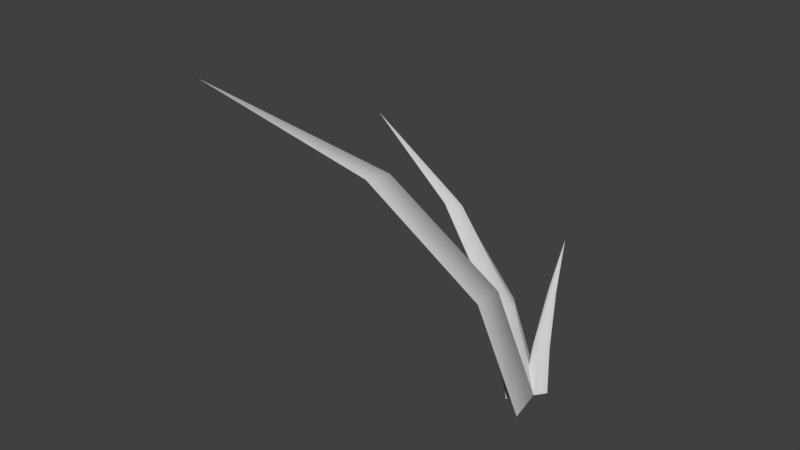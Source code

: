 # Source: plant_02.blend  (saved by Blender 2.79.0; exported with 4.5.12 LTS)
import bpy
from mathutils import Matrix  # noqa: F401  (used for matrix-valued properties, if any)

bpy.ops.wm.read_factory_settings(use_empty=True)
scene = bpy.context.scene
scene.name = 'Scene'

# ---- collections
col_collection_1 = bpy.data.collections.new('Collection 1'); scene.collection.children.link(col_collection_1)

# ---- materials (node trees are filled in below, after node groups)
mat_grass02 = bpy.data.materials.new('grass02')
mat_grass02.alpha_threshold = 0.0
mat_grass02.use_transparent_shadow = False
mat_grass02.diffuse_color = (0.6038, 0.6038, 0.6038, 1.0)
mat_grass02.roughness = 0.5
mat_grass02.specular_intensity = 0.0

# ---- material node trees

# ---- world
world_world = bpy.data.worlds.new('World'); scene.world = world_world
world_world.color = (0.05088, 0.05088, 0.05088)
world_world.use_sun_shadow = False
world_world.sun_shadow_jitter_overblur = 0.0
world_world.cycles.sampling_method = 'MANUAL'

# ---- meshes
me_plane_105 = bpy.data.meshes.new('Plane.105')
me_plane_105.from_pydata([(-0.04585, 0.01012, 0.0), (-0.3337, 0.3169, 0.5), (0.01843, 0.08673, 5.96e-08), (0.01103, 0.02767, 5.96e-08), (-0.08206, 0.06003, 0.1795), (-0.1858, 0.1705, 0.363), (-0.03479, 0.06612, 0.1795), (-0.1501, 0.1629, 0.363), (-0.1638, 0.1967, 0.363), (-0.037, 0.1137, 0.1795), (-0.005244, -0.09026, -5.96e-08), (-0.8046, -0.3527, 1.0), (-0.08977, 0.091, 1.192e-07), (0.01103, 0.02767, 5.96e-08), (-0.1263, -0.1137, 0.3589), (-0.4143, -0.2084, 0.7261), (-0.09739, -0.02289, 0.3589), (-0.3702, -0.1501, 0.7261), (-0.4432, -0.1464, 0.7261), (-0.1856, 0.01333, 0.3589), (0.118, -0.1001, -1.192e-07), (-0.3619, -1.176, 1.4), (-0.1495, -0.01727, 1.192e-07), (0.01103, 0.02767, 0.0), (0.02843, -0.2477, 0.5025), (-0.1442, -0.6354, 1.017), (-0.03854, -0.1323, 0.5025), (-0.1633, -0.5349, 1.017), (-0.2358, -0.6071, 1.017), (-0.159, -0.1896, 0.5025)], [], [(3, 2, 9, 6), (0, 3, 6, 4), (7, 8, 1), (4, 6, 7, 5), (6, 9, 8, 7), (5, 7, 1), (13, 12, 19, 16), (10, 13, 16, 14), (17, 18, 11), (14, 16, 17, 15), (16, 19, 18, 17), (15, 17, 11), (23, 22, 29, 26), (20, 23, 26, 24), (27, 28, 21), (24, 26, 27, 25), (26, 29, 28, 27), (25, 27, 21)])
me_plane_105.polygons.foreach_set('use_smooth', [True] * 18)
_uv = me_plane_105.uv_layers.new(name='UVMap')
_uv.uv.foreach_set('vector', [0.6797, 0.03516, 0.7109, 0.04297, 0.6953, 0.1328, 0.6719, 0.1211, 0.6523, 0.03906, 0.6797, 0.03516, 0.6719, 0.1211, 0.6523, 0.1289, 0.668, 0.2227, 0.6758, 0.2383, 0.6523, 0.3672, 0.6523, 0.1289, 0.6719, 0.1211, 0.668, 0.2227, 0.6523, 0.2344, 0.6719, 0.1211, 0.6953, 0.1328, 0.6758, 0.2383, 0.668, 0.2227, 0.6523, 0.2344, 0.668, 0.2227, 0.6523, 0.3672, 0.5586, 0.03516, 0.6172, 0.05469, 0.582, 0.2266, 0.543, 0.2109, 0.5, 0.04297, 0.5586, 0.03516, 0.543, 0.2109, 0.5, 0.2188, 0.5273, 0.4141, 0.5469, 0.4375, 0.5, 0.6992, 0.5, 0.2188, 0.543, 0.2109, 0.5273, 0.4141, 0.5, 0.4336, 0.543, 0.2109, 0.582, 0.2266, 0.5469, 0.4375, 0.5273, 0.4141, 0.5, 0.4336, 0.5273, 0.4141, 0.5, 0.6992, 0.3711, 0.03516, 0.4531, 0.05859, 0.4062, 0.3047, 0.3516, 0.2773, 0.2891, 0.04297, 0.3711, 0.03516, 0.3516, 0.2773, 0.2891, 0.2969, 0.3281, 0.5625, 0.3594, 0.5977, 0.2891, 0.9648, 0.2891, 0.2969, 0.3516, 0.2773, 0.3281, 0.5625, 0.2891, 0.5938, 0.3516, 0.2773, 0.4062, 0.3047, 0.3594, 0.5977, 0.3281, 0.5625, 0.2891, 0.5938, 0.3281, 0.5625, 0.2891, 0.9648])
me_plane_105.materials.append(mat_grass02)
me_plane_105.use_remesh_preserve_volume = False
me_plane_105.use_remesh_preserve_attributes = False
me_plane_105.use_mirror_vertex_groups = False
me_plane_105.update()

# ---- objects
ob_plant_02 = bpy.data.objects.new('plant_02', me_plane_105)

# ---- transforms, parenting, visibility, modifiers, constraints
ob_plant_02.location = (0.0, 0.0, 0.0)
ob_plant_02.rotation_euler = (0.0, -0.0, -0.5236)
ob_plant_02.scale = (0.595, 0.595, 0.595)
ob_plant_02.lineart.crease_threshold = 0.0

# ---- collection membership
col_collection_1.objects.link(ob_plant_02)

# ---- scene / render settings (as saved in the file)
scene.frame_start = 1; scene.frame_end = 250; scene.frame_set(1)
scene.render.engine = 'BLENDER_EEVEE_NEXT'
scene.render.resolution_percentage = 50
scene.render.dither_intensity = 0.0
scene.cycles.use_denoising = False
scene.cycles.samples = 128
scene.cycles.sampling_pattern = 'TABULATED_SOBOL'
scene.cycles.use_adaptive_sampling = False
scene.cycles.use_light_tree = False
scene.cycles.blur_glossy = 0.0
scene.cycles.sample_clamp_indirect = 0.0
scene.view_settings.view_transform = 'Standard'
bpy.context.view_layer.update()

# ---- added for rendering (the .blend has no active camera and no usable light): camera, sun
cam_auto = bpy.data.cameras.new('AutoCamera')
cam_auto.lens = 50.0
cam_auto.sensor_width = 36.0
cam_auto.clip_end = 1000.0
ob_auto_camera = bpy.data.objects.new('AutoCamera', cam_auto)
scene.collection.objects.link(ob_auto_camera)
ob_auto_camera.location = (1.19542, -1.91929, 1.61658)
ob_auto_camera.rotation_euler = (1.09748, -7.21219e-08, 0.694738)
scene.camera = ob_auto_camera
light_auto_sun = bpy.data.lights.new('AutoSun', 'SUN')
light_auto_sun.energy = 3.0
light_auto_sun.angle = 0.0523599
ob_auto_sun = bpy.data.objects.new('AutoSun', light_auto_sun)
scene.collection.objects.link(ob_auto_sun)
ob_auto_sun.rotation_euler = (0.872665, 0.174533, 0.523599)
bpy.context.view_layer.update()
